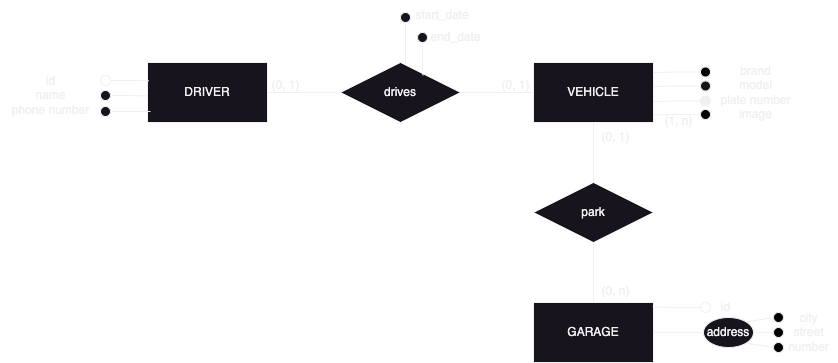

The diagram above was exported from draw.io. Its source (the exported page's mxGraphModel, read from the mxfile embedded in the PNG):
<mxGraphModel dx="1434" dy="854" grid="1" gridSize="10" guides="1" tooltips="1" connect="1" arrows="1" fold="1" page="1" pageScale="1" pageWidth="1169" pageHeight="827" math="0" shadow="0">
  <root>
    <mxCell id="0" />
    <mxCell id="1" parent="0" />
    <mxCell id="BX_Dr1a0E5RtOO9oI3QB-4" style="edgeStyle=orthogonalEdgeStyle;rounded=0;orthogonalLoop=1;jettySize=auto;html=1;entryX=0;entryY=0.5;entryDx=0;entryDy=0;endArrow=none;endFill=0;" parent="1" source="BX_Dr1a0E5RtOO9oI3QB-1" target="BX_Dr1a0E5RtOO9oI3QB-3" edge="1">
      <mxGeometry relative="1" as="geometry" />
    </mxCell>
    <mxCell id="BX_Dr1a0E5RtOO9oI3QB-1" value="DRIVER" style="rounded=0;whiteSpace=wrap;html=1;" parent="1" vertex="1">
      <mxGeometry x="287" y="200" width="120" height="60" as="geometry" />
    </mxCell>
    <mxCell id="BX_Dr1a0E5RtOO9oI3QB-2" value="VEHICLE" style="rounded=0;whiteSpace=wrap;html=1;" parent="1" vertex="1">
      <mxGeometry x="673" y="200" width="120" height="60" as="geometry" />
    </mxCell>
    <mxCell id="BX_Dr1a0E5RtOO9oI3QB-5" style="edgeStyle=orthogonalEdgeStyle;rounded=0;orthogonalLoop=1;jettySize=auto;html=1;entryX=0;entryY=0.5;entryDx=0;entryDy=0;endArrow=none;endFill=0;" parent="1" source="BX_Dr1a0E5RtOO9oI3QB-3" target="BX_Dr1a0E5RtOO9oI3QB-2" edge="1">
      <mxGeometry relative="1" as="geometry" />
    </mxCell>
    <mxCell id="BX_Dr1a0E5RtOO9oI3QB-3" value="drives" style="shape=rhombus;perimeter=rhombusPerimeter;whiteSpace=wrap;html=1;align=center;" parent="1" vertex="1">
      <mxGeometry x="480" y="200" width="120" height="60" as="geometry" />
    </mxCell>
    <mxCell id="BX_Dr1a0E5RtOO9oI3QB-6" value="(0, 1)" style="text;html=1;align=center;verticalAlign=middle;resizable=0;points=[];autosize=1;strokeColor=none;fillColor=none;" parent="1" vertex="1">
      <mxGeometry x="630" y="208" width="50" height="30" as="geometry" />
    </mxCell>
    <mxCell id="BX_Dr1a0E5RtOO9oI3QB-7" value="(0, 1)" style="text;html=1;align=center;verticalAlign=middle;resizable=0;points=[];autosize=1;strokeColor=none;fillColor=none;" parent="1" vertex="1">
      <mxGeometry x="400" y="208" width="50" height="30" as="geometry" />
    </mxCell>
    <mxCell id="BX_Dr1a0E5RtOO9oI3QB-8" value="GARAGE" style="rounded=0;whiteSpace=wrap;html=1;" parent="1" vertex="1">
      <mxGeometry x="673" y="440" width="120" height="60" as="geometry" />
    </mxCell>
    <mxCell id="BX_Dr1a0E5RtOO9oI3QB-10" style="edgeStyle=orthogonalEdgeStyle;rounded=0;orthogonalLoop=1;jettySize=auto;html=1;exitX=0.5;exitY=0;exitDx=0;exitDy=0;entryX=0.5;entryY=1;entryDx=0;entryDy=0;endArrow=none;endFill=0;" parent="1" source="BX_Dr1a0E5RtOO9oI3QB-9" target="BX_Dr1a0E5RtOO9oI3QB-2" edge="1">
      <mxGeometry relative="1" as="geometry" />
    </mxCell>
    <mxCell id="BX_Dr1a0E5RtOO9oI3QB-11" style="edgeStyle=orthogonalEdgeStyle;rounded=0;orthogonalLoop=1;jettySize=auto;html=1;entryX=0.5;entryY=0;entryDx=0;entryDy=0;endArrow=none;endFill=0;" parent="1" source="BX_Dr1a0E5RtOO9oI3QB-9" target="BX_Dr1a0E5RtOO9oI3QB-8" edge="1">
      <mxGeometry relative="1" as="geometry" />
    </mxCell>
    <mxCell id="BX_Dr1a0E5RtOO9oI3QB-9" value="park" style="shape=rhombus;perimeter=rhombusPerimeter;whiteSpace=wrap;html=1;align=center;" parent="1" vertex="1">
      <mxGeometry x="673" y="320" width="120" height="60" as="geometry" />
    </mxCell>
    <mxCell id="BX_Dr1a0E5RtOO9oI3QB-12" value="(0, 1)" style="text;html=1;align=center;verticalAlign=middle;resizable=0;points=[];autosize=1;strokeColor=none;fillColor=none;" parent="1" vertex="1">
      <mxGeometry x="730" y="260" width="50" height="30" as="geometry" />
    </mxCell>
    <mxCell id="BX_Dr1a0E5RtOO9oI3QB-13" value="(0, n)" style="text;html=1;align=center;verticalAlign=middle;resizable=0;points=[];autosize=1;strokeColor=none;fillColor=none;" parent="1" vertex="1">
      <mxGeometry x="730" y="414" width="50" height="30" as="geometry" />
    </mxCell>
    <mxCell id="BX_Dr1a0E5RtOO9oI3QB-14" value="id&lt;br&gt;name&lt;br&gt;phone number" style="text;html=1;align=center;verticalAlign=middle;resizable=0;points=[];autosize=1;strokeColor=none;fillColor=none;" parent="1" vertex="1">
      <mxGeometry x="140" y="203" width="100" height="60" as="geometry" />
    </mxCell>
    <mxCell id="BX_Dr1a0E5RtOO9oI3QB-15" value="" style="ellipse;whiteSpace=wrap;html=1;aspect=fixed;fillColor=#FFFFFF;" parent="1" vertex="1">
      <mxGeometry x="240" y="213" width="10" height="10" as="geometry" />
    </mxCell>
    <mxCell id="BX_Dr1a0E5RtOO9oI3QB-16" value="" style="ellipse;whiteSpace=wrap;html=1;aspect=fixed;" parent="1" vertex="1">
      <mxGeometry x="240" y="228" width="10" height="10" as="geometry" />
    </mxCell>
    <mxCell id="BX_Dr1a0E5RtOO9oI3QB-17" value="" style="ellipse;whiteSpace=wrap;html=1;aspect=fixed;" parent="1" vertex="1">
      <mxGeometry x="240" y="244" width="10" height="10" as="geometry" />
    </mxCell>
    <mxCell id="BX_Dr1a0E5RtOO9oI3QB-18" style="edgeStyle=orthogonalEdgeStyle;rounded=0;orthogonalLoop=1;jettySize=auto;html=1;entryX=0.012;entryY=0.304;entryDx=0;entryDy=0;entryPerimeter=0;endArrow=none;endFill=0;" parent="1" source="BX_Dr1a0E5RtOO9oI3QB-15" target="BX_Dr1a0E5RtOO9oI3QB-1" edge="1">
      <mxGeometry relative="1" as="geometry" />
    </mxCell>
    <mxCell id="BX_Dr1a0E5RtOO9oI3QB-19" style="edgeStyle=orthogonalEdgeStyle;rounded=0;orthogonalLoop=1;jettySize=auto;html=1;entryX=0.004;entryY=0.558;entryDx=0;entryDy=0;entryPerimeter=0;endArrow=none;endFill=0;" parent="1" source="BX_Dr1a0E5RtOO9oI3QB-16" target="BX_Dr1a0E5RtOO9oI3QB-1" edge="1">
      <mxGeometry relative="1" as="geometry" />
    </mxCell>
    <mxCell id="BX_Dr1a0E5RtOO9oI3QB-20" style="edgeStyle=orthogonalEdgeStyle;rounded=0;orthogonalLoop=1;jettySize=auto;html=1;entryX=0.025;entryY=0.817;entryDx=0;entryDy=0;entryPerimeter=0;endArrow=none;endFill=0;" parent="1" source="BX_Dr1a0E5RtOO9oI3QB-17" target="BX_Dr1a0E5RtOO9oI3QB-1" edge="1">
      <mxGeometry relative="1" as="geometry" />
    </mxCell>
    <mxCell id="BX_Dr1a0E5RtOO9oI3QB-21" value="brand&lt;br&gt;model&lt;br&gt;plate number&lt;br&gt;image" style="text;html=1;align=center;verticalAlign=middle;resizable=0;points=[];autosize=1;strokeColor=none;fillColor=none;" parent="1" vertex="1">
      <mxGeometry x="850" y="195" width="90" height="70" as="geometry" />
    </mxCell>
    <mxCell id="BX_Dr1a0E5RtOO9oI3QB-38" style="edgeStyle=orthogonalEdgeStyle;rounded=0;orthogonalLoop=1;jettySize=auto;html=1;exitX=0;exitY=0.5;exitDx=0;exitDy=0;entryX=1;entryY=0.25;entryDx=0;entryDy=0;endArrow=none;endFill=0;" parent="1" source="BX_Dr1a0E5RtOO9oI3QB-35" target="BX_Dr1a0E5RtOO9oI3QB-2" edge="1">
      <mxGeometry relative="1" as="geometry">
        <Array as="points">
          <mxPoint x="817" y="210" />
          <mxPoint x="793" y="210" />
        </Array>
      </mxGeometry>
    </mxCell>
    <mxCell id="BX_Dr1a0E5RtOO9oI3QB-35" value="" style="ellipse;whiteSpace=wrap;html=1;aspect=fixed;fillColor=#000000;" parent="1" vertex="1">
      <mxGeometry x="840" y="204.5" width="10" height="10" as="geometry" />
    </mxCell>
    <mxCell id="BX_Dr1a0E5RtOO9oI3QB-39" style="edgeStyle=orthogonalEdgeStyle;rounded=0;orthogonalLoop=1;jettySize=auto;html=1;exitX=0;exitY=0.5;exitDx=0;exitDy=0;entryX=1;entryY=0.5;entryDx=0;entryDy=0;endArrow=none;endFill=0;" parent="1" source="BX_Dr1a0E5RtOO9oI3QB-36" target="BX_Dr1a0E5RtOO9oI3QB-2" edge="1">
      <mxGeometry relative="1" as="geometry">
        <Array as="points">
          <mxPoint x="817" y="224" />
          <mxPoint x="793" y="224" />
        </Array>
      </mxGeometry>
    </mxCell>
    <mxCell id="BX_Dr1a0E5RtOO9oI3QB-36" value="" style="ellipse;whiteSpace=wrap;html=1;aspect=fixed;" parent="1" vertex="1">
      <mxGeometry x="840" y="218.5" width="10" height="10" as="geometry" />
    </mxCell>
    <mxCell id="BX_Dr1a0E5RtOO9oI3QB-40" style="edgeStyle=orthogonalEdgeStyle;rounded=0;orthogonalLoop=1;jettySize=auto;html=1;entryX=1;entryY=0.75;entryDx=0;entryDy=0;endArrow=none;endFill=0;" parent="1" source="BX_Dr1a0E5RtOO9oI3QB-37" target="BX_Dr1a0E5RtOO9oI3QB-2" edge="1">
      <mxGeometry relative="1" as="geometry">
        <Array as="points">
          <mxPoint x="817" y="239" />
          <mxPoint x="793" y="239" />
        </Array>
      </mxGeometry>
    </mxCell>
    <mxCell id="BX_Dr1a0E5RtOO9oI3QB-37" value="" style="ellipse;whiteSpace=wrap;html=1;aspect=fixed;strokeColor=#F0F0F0;fillColor=#F0F0F0;" parent="1" vertex="1">
      <mxGeometry x="840" y="233.5" width="10" height="10" as="geometry" />
    </mxCell>
    <mxCell id="BX_Dr1a0E5RtOO9oI3QB-41" value="" style="ellipse;whiteSpace=wrap;html=1;aspect=fixed;fillColor=#000000;" parent="1" vertex="1">
      <mxGeometry x="840" y="247" width="10" height="10" as="geometry" />
    </mxCell>
    <mxCell id="BX_Dr1a0E5RtOO9oI3QB-42" style="edgeStyle=orthogonalEdgeStyle;rounded=0;orthogonalLoop=1;jettySize=auto;html=1;exitX=0;exitY=0.5;exitDx=0;exitDy=0;entryX=1.003;entryY=0.872;entryDx=0;entryDy=0;entryPerimeter=0;endArrow=none;endFill=0;" parent="1" source="BX_Dr1a0E5RtOO9oI3QB-41" target="BX_Dr1a0E5RtOO9oI3QB-2" edge="1">
      <mxGeometry relative="1" as="geometry" />
    </mxCell>
    <mxCell id="BX_Dr1a0E5RtOO9oI3QB-43" value="(1, n)" style="text;html=1;align=center;verticalAlign=middle;resizable=0;points=[];autosize=1;strokeColor=none;fillColor=none;" parent="1" vertex="1">
      <mxGeometry x="793" y="244" width="50" height="30" as="geometry" />
    </mxCell>
    <mxCell id="BX_Dr1a0E5RtOO9oI3QB-44" value="city&lt;br&gt;street&lt;br&gt;number" style="text;html=1;align=center;verticalAlign=middle;resizable=0;points=[];autosize=1;strokeColor=none;fillColor=none;" parent="1" vertex="1">
      <mxGeometry x="918" y="440" width="60" height="60" as="geometry" />
    </mxCell>
    <mxCell id="BX_Dr1a0E5RtOO9oI3QB-45" value="" style="ellipse;whiteSpace=wrap;html=1;aspect=fixed;fillColor=#000000;" parent="1" vertex="1">
      <mxGeometry x="913" y="450" width="10" height="10" as="geometry" />
    </mxCell>
    <mxCell id="BX_Dr1a0E5RtOO9oI3QB-49" style="edgeStyle=orthogonalEdgeStyle;rounded=0;orthogonalLoop=1;jettySize=auto;html=1;entryX=1;entryY=0.5;entryDx=0;entryDy=0;endArrow=none;endFill=0;" parent="1" source="BX_Dr1a0E5RtOO9oI3QB-46" target="BX_Dr1a0E5RtOO9oI3QB-48" edge="1">
      <mxGeometry relative="1" as="geometry" />
    </mxCell>
    <mxCell id="BX_Dr1a0E5RtOO9oI3QB-46" value="" style="ellipse;whiteSpace=wrap;html=1;aspect=fixed;fillColor=#000000;" parent="1" vertex="1">
      <mxGeometry x="913" y="465" width="10" height="10" as="geometry" />
    </mxCell>
    <mxCell id="BX_Dr1a0E5RtOO9oI3QB-47" value="" style="ellipse;whiteSpace=wrap;html=1;aspect=fixed;fillColor=#000000;" parent="1" vertex="1">
      <mxGeometry x="913" y="480" width="10" height="10" as="geometry" />
    </mxCell>
    <mxCell id="BX_Dr1a0E5RtOO9oI3QB-53" style="edgeStyle=orthogonalEdgeStyle;rounded=0;orthogonalLoop=1;jettySize=auto;html=1;endArrow=none;endFill=0;" parent="1" source="BX_Dr1a0E5RtOO9oI3QB-48" target="BX_Dr1a0E5RtOO9oI3QB-8" edge="1">
      <mxGeometry relative="1" as="geometry" />
    </mxCell>
    <mxCell id="BX_Dr1a0E5RtOO9oI3QB-48" value="address" style="ellipse;whiteSpace=wrap;html=1;" parent="1" vertex="1">
      <mxGeometry x="843" y="455" width="50" height="30" as="geometry" />
    </mxCell>
    <mxCell id="BX_Dr1a0E5RtOO9oI3QB-51" value="" style="endArrow=none;html=1;rounded=0;entryX=0;entryY=0.5;entryDx=0;entryDy=0;exitX=1;exitY=0;exitDx=0;exitDy=0;" parent="1" source="BX_Dr1a0E5RtOO9oI3QB-48" target="BX_Dr1a0E5RtOO9oI3QB-45" edge="1">
      <mxGeometry width="50" height="50" relative="1" as="geometry">
        <mxPoint x="763" y="526" as="sourcePoint" />
        <mxPoint x="813" y="476" as="targetPoint" />
      </mxGeometry>
    </mxCell>
    <mxCell id="BX_Dr1a0E5RtOO9oI3QB-52" value="" style="endArrow=none;html=1;rounded=0;entryX=0;entryY=0.5;entryDx=0;entryDy=0;exitX=1;exitY=1;exitDx=0;exitDy=0;" parent="1" source="BX_Dr1a0E5RtOO9oI3QB-48" target="BX_Dr1a0E5RtOO9oI3QB-47" edge="1">
      <mxGeometry width="50" height="50" relative="1" as="geometry">
        <mxPoint x="763" y="526" as="sourcePoint" />
        <mxPoint x="813" y="476" as="targetPoint" />
      </mxGeometry>
    </mxCell>
    <mxCell id="BX_Dr1a0E5RtOO9oI3QB-54" value="id" style="text;html=1;align=center;verticalAlign=middle;resizable=0;points=[];autosize=1;strokeColor=none;fillColor=none;" parent="1" vertex="1">
      <mxGeometry x="850" y="430" width="30" height="30" as="geometry" />
    </mxCell>
    <mxCell id="BX_Dr1a0E5RtOO9oI3QB-55" value="" style="ellipse;whiteSpace=wrap;html=1;aspect=fixed;fillColor=#FFFFFF;" parent="1" vertex="1">
      <mxGeometry x="840" y="440" width="10" height="10" as="geometry" />
    </mxCell>
    <mxCell id="BX_Dr1a0E5RtOO9oI3QB-56" style="edgeStyle=orthogonalEdgeStyle;rounded=0;orthogonalLoop=1;jettySize=auto;html=1;entryX=0.994;entryY=0.074;entryDx=0;entryDy=0;entryPerimeter=0;endArrow=none;endFill=0;" parent="1" source="BX_Dr1a0E5RtOO9oI3QB-55" target="BX_Dr1a0E5RtOO9oI3QB-8" edge="1">
      <mxGeometry relative="1" as="geometry" />
    </mxCell>
    <mxCell id="BX_Dr1a0E5RtOO9oI3QB-59" value="&amp;nbsp;start_date" style="text;html=1;align=center;verticalAlign=middle;resizable=0;points=[];autosize=1;strokeColor=none;fillColor=none;" parent="1" vertex="1">
      <mxGeometry x="540" y="138" width="80" height="30" as="geometry" />
    </mxCell>
    <mxCell id="BX_Dr1a0E5RtOO9oI3QB-60" value="end_date" style="text;html=1;align=center;verticalAlign=middle;resizable=0;points=[];autosize=1;strokeColor=none;fillColor=none;" parent="1" vertex="1">
      <mxGeometry x="560" y="160" width="70" height="30" as="geometry" />
    </mxCell>
    <mxCell id="BX_Dr1a0E5RtOO9oI3QB-62" value="" style="ellipse;whiteSpace=wrap;html=1;aspect=fixed;" parent="1" vertex="1">
      <mxGeometry x="540" y="150" width="10" height="10" as="geometry" />
    </mxCell>
    <mxCell id="BX_Dr1a0E5RtOO9oI3QB-64" value="" style="ellipse;whiteSpace=wrap;html=1;aspect=fixed;" parent="1" vertex="1">
      <mxGeometry x="557" y="170" width="10" height="10" as="geometry" />
    </mxCell>
    <mxCell id="BX_Dr1a0E5RtOO9oI3QB-65" style="edgeStyle=orthogonalEdgeStyle;rounded=0;orthogonalLoop=1;jettySize=auto;html=1;entryX=0.542;entryY=0.018;entryDx=0;entryDy=0;entryPerimeter=0;endArrow=none;endFill=0;" parent="1" source="BX_Dr1a0E5RtOO9oI3QB-62" target="BX_Dr1a0E5RtOO9oI3QB-3" edge="1">
      <mxGeometry relative="1" as="geometry" />
    </mxCell>
    <mxCell id="BX_Dr1a0E5RtOO9oI3QB-66" style="edgeStyle=orthogonalEdgeStyle;rounded=0;orthogonalLoop=1;jettySize=auto;html=1;entryX=0.685;entryY=0.217;entryDx=0;entryDy=0;entryPerimeter=0;endArrow=none;endFill=0;" parent="1" source="BX_Dr1a0E5RtOO9oI3QB-64" target="BX_Dr1a0E5RtOO9oI3QB-3" edge="1">
      <mxGeometry relative="1" as="geometry" />
    </mxCell>
  </root>
</mxGraphModel>